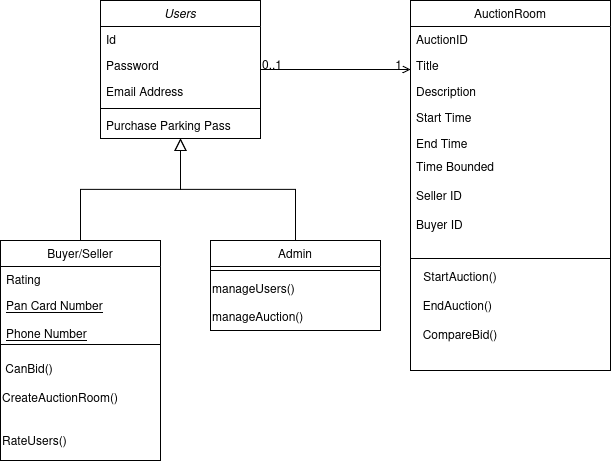

The diagram above was exported from draw.io. Its source (the exported page's mxGraphModel, read from the mxfile embedded in the PNG):
<mxGraphModel dx="1360" dy="795" grid="1" gridSize="10" guides="1" tooltips="1" connect="1" arrows="1" fold="1" page="1" pageScale="1" pageWidth="827" pageHeight="1169" math="0" shadow="0">
  <root>
    <mxCell id="WIyWlLk6GJQsqaUBKTNV-0" />
    <mxCell id="WIyWlLk6GJQsqaUBKTNV-1" parent="WIyWlLk6GJQsqaUBKTNV-0" />
    <mxCell id="zkfFHV4jXpPFQw0GAbJ--0" parent="WIyWlLk6GJQsqaUBKTNV-1" style="swimlane;fontStyle=2;align=center;verticalAlign=top;childLayout=stackLayout;horizontal=1;startSize=26;horizontalStack=0;resizeParent=1;resizeLast=0;collapsible=1;marginBottom=0;rounded=0;shadow=0;strokeWidth=1;" value="Users" vertex="1">
      <mxGeometry height="138" width="160" x="220" y="120" as="geometry">
        <mxRectangle height="26" width="160" x="230" y="140" as="alternateBounds" />
      </mxGeometry>
    </mxCell>
    <mxCell id="zkfFHV4jXpPFQw0GAbJ--1" parent="zkfFHV4jXpPFQw0GAbJ--0" style="text;align=left;verticalAlign=top;spacingLeft=4;spacingRight=4;overflow=hidden;rotatable=0;points=[[0,0.5],[1,0.5]];portConstraint=eastwest;" value="Id" vertex="1">
      <mxGeometry height="26" width="160" y="26" as="geometry" />
    </mxCell>
    <mxCell id="zkfFHV4jXpPFQw0GAbJ--2" parent="zkfFHV4jXpPFQw0GAbJ--0" style="text;align=left;verticalAlign=top;spacingLeft=4;spacingRight=4;overflow=hidden;rotatable=0;points=[[0,0.5],[1,0.5]];portConstraint=eastwest;rounded=0;shadow=0;html=0;" value="Password" vertex="1">
      <mxGeometry height="26" width="160" y="52" as="geometry" />
    </mxCell>
    <mxCell id="zkfFHV4jXpPFQw0GAbJ--3" parent="zkfFHV4jXpPFQw0GAbJ--0" style="text;align=left;verticalAlign=top;spacingLeft=4;spacingRight=4;overflow=hidden;rotatable=0;points=[[0,0.5],[1,0.5]];portConstraint=eastwest;rounded=0;shadow=0;html=0;" value="Email Address" vertex="1">
      <mxGeometry height="26" width="160" y="78" as="geometry" />
    </mxCell>
    <mxCell id="zkfFHV4jXpPFQw0GAbJ--4" parent="zkfFHV4jXpPFQw0GAbJ--0" style="line;html=1;strokeWidth=1;align=left;verticalAlign=middle;spacingTop=-1;spacingLeft=3;spacingRight=3;rotatable=0;labelPosition=right;points=[];portConstraint=eastwest;" value="" vertex="1">
      <mxGeometry height="8" width="160" y="104" as="geometry" />
    </mxCell>
    <mxCell id="zkfFHV4jXpPFQw0GAbJ--5" parent="zkfFHV4jXpPFQw0GAbJ--0" style="text;align=left;verticalAlign=top;spacingLeft=4;spacingRight=4;overflow=hidden;rotatable=0;points=[[0,0.5],[1,0.5]];portConstraint=eastwest;" value="Purchase Parking Pass" vertex="1">
      <mxGeometry height="26" width="160" y="112" as="geometry" />
    </mxCell>
    <mxCell id="zkfFHV4jXpPFQw0GAbJ--6" parent="WIyWlLk6GJQsqaUBKTNV-1" style="swimlane;fontStyle=0;align=center;verticalAlign=top;childLayout=stackLayout;horizontal=1;startSize=26;horizontalStack=0;resizeParent=1;resizeLast=0;collapsible=1;marginBottom=0;rounded=0;shadow=0;strokeWidth=1;" value="Buyer/Seller" vertex="1">
      <mxGeometry height="220" width="160" x="120" y="360" as="geometry">
        <mxRectangle height="26" width="160" x="130" y="380" as="alternateBounds" />
      </mxGeometry>
    </mxCell>
    <mxCell id="zkfFHV4jXpPFQw0GAbJ--8" parent="zkfFHV4jXpPFQw0GAbJ--6" style="text;align=left;verticalAlign=top;spacingLeft=4;spacingRight=4;overflow=hidden;rotatable=0;points=[[0,0.5],[1,0.5]];portConstraint=eastwest;rounded=0;shadow=0;html=0;" value="Rating" vertex="1">
      <mxGeometry height="26" width="160" y="26" as="geometry" />
    </mxCell>
    <mxCell id="zkfFHV4jXpPFQw0GAbJ--10" parent="zkfFHV4jXpPFQw0GAbJ--6" style="text;align=left;verticalAlign=top;spacingLeft=4;spacingRight=4;overflow=hidden;rotatable=0;points=[[0,0.5],[1,0.5]];portConstraint=eastwest;fontStyle=4" value="Pan Card Number&#10;&#10;Phone Number" vertex="1">
      <mxGeometry height="48" width="160" y="52" as="geometry" />
    </mxCell>
    <mxCell id="zkfFHV4jXpPFQw0GAbJ--9" parent="zkfFHV4jXpPFQw0GAbJ--6" style="line;html=1;strokeWidth=1;align=left;verticalAlign=middle;spacingTop=-1;spacingLeft=3;spacingRight=3;rotatable=0;labelPosition=right;points=[];portConstraint=eastwest;" value="" vertex="1">
      <mxGeometry height="8" width="160" y="100" as="geometry" />
    </mxCell>
    <mxCell id="tLphYUM37Fd2b3PxVmS3-4" parent="zkfFHV4jXpPFQw0GAbJ--6" style="text;html=1;whiteSpace=wrap;strokeColor=none;fillColor=none;align=left;verticalAlign=middle;rounded=0;" value="&lt;div&gt;&amp;nbsp;CanBid()&lt;/div&gt;&lt;div&gt;&lt;br&gt;&lt;/div&gt;&lt;div&gt;CreateAuctionRoom()&lt;/div&gt;&lt;div&gt;&lt;br&gt;&lt;/div&gt;&lt;div&gt;&lt;br&gt;&lt;/div&gt;RateUsers()" vertex="1">
      <mxGeometry height="112" width="160" y="108" as="geometry" />
    </mxCell>
    <mxCell id="zkfFHV4jXpPFQw0GAbJ--12" edge="1" parent="WIyWlLk6GJQsqaUBKTNV-1" source="zkfFHV4jXpPFQw0GAbJ--6" style="endArrow=block;endSize=10;endFill=0;shadow=0;strokeWidth=1;rounded=0;curved=0;edgeStyle=elbowEdgeStyle;elbow=vertical;" target="zkfFHV4jXpPFQw0GAbJ--0" value="">
      <mxGeometry relative="1" width="160" as="geometry">
        <mxPoint x="200" y="203" as="sourcePoint" />
        <mxPoint x="200" y="203" as="targetPoint" />
      </mxGeometry>
    </mxCell>
    <mxCell id="zkfFHV4jXpPFQw0GAbJ--13" parent="WIyWlLk6GJQsqaUBKTNV-1" style="swimlane;fontStyle=0;align=center;verticalAlign=top;childLayout=stackLayout;horizontal=1;startSize=26;horizontalStack=0;resizeParent=1;resizeLast=0;collapsible=1;marginBottom=0;rounded=0;shadow=0;strokeWidth=1;" value="Admin" vertex="1">
      <mxGeometry height="90" width="170" x="330" y="360" as="geometry">
        <mxRectangle height="26" width="170" x="340" y="380" as="alternateBounds" />
      </mxGeometry>
    </mxCell>
    <mxCell id="zkfFHV4jXpPFQw0GAbJ--15" parent="zkfFHV4jXpPFQw0GAbJ--13" style="line;html=1;strokeWidth=1;align=left;verticalAlign=middle;spacingTop=-1;spacingLeft=3;spacingRight=3;rotatable=0;labelPosition=right;points=[];portConstraint=eastwest;" value="" vertex="1">
      <mxGeometry height="8" width="170" y="26" as="geometry" />
    </mxCell>
    <mxCell id="tLphYUM37Fd2b3PxVmS3-1" parent="zkfFHV4jXpPFQw0GAbJ--13" style="text;html=1;whiteSpace=wrap;strokeColor=none;fillColor=none;align=left;verticalAlign=middle;rounded=0;" value="&lt;div align=&quot;left&quot;&gt;manageUsers()&lt;/div&gt;&lt;div align=&quot;left&quot;&gt;&lt;br&gt;&lt;/div&gt;&lt;div align=&quot;left&quot;&gt;manageAuction()&lt;/div&gt;" vertex="1">
      <mxGeometry height="56" width="170" y="34" as="geometry" />
    </mxCell>
    <mxCell id="zkfFHV4jXpPFQw0GAbJ--16" edge="1" parent="WIyWlLk6GJQsqaUBKTNV-1" source="zkfFHV4jXpPFQw0GAbJ--13" style="endArrow=block;endSize=10;endFill=0;shadow=0;strokeWidth=1;rounded=0;curved=0;edgeStyle=elbowEdgeStyle;elbow=vertical;" target="zkfFHV4jXpPFQw0GAbJ--0" value="">
      <mxGeometry relative="1" width="160" as="geometry">
        <mxPoint x="210" y="373" as="sourcePoint" />
        <mxPoint x="310" y="271" as="targetPoint" />
      </mxGeometry>
    </mxCell>
    <mxCell id="zkfFHV4jXpPFQw0GAbJ--17" parent="WIyWlLk6GJQsqaUBKTNV-1" style="swimlane;fontStyle=0;align=center;verticalAlign=top;childLayout=stackLayout;horizontal=1;startSize=26;horizontalStack=0;resizeParent=1;resizeLast=0;collapsible=1;marginBottom=0;rounded=0;shadow=0;strokeWidth=1;" value="AuctionRoom" vertex="1">
      <mxGeometry height="370" width="200" x="530" y="120" as="geometry">
        <mxRectangle height="26" width="160" x="550" y="140" as="alternateBounds" />
      </mxGeometry>
    </mxCell>
    <mxCell id="zkfFHV4jXpPFQw0GAbJ--18" parent="zkfFHV4jXpPFQw0GAbJ--17" style="text;align=left;verticalAlign=top;spacingLeft=4;spacingRight=4;overflow=hidden;rotatable=0;points=[[0,0.5],[1,0.5]];portConstraint=eastwest;" value="AuctionID" vertex="1">
      <mxGeometry height="26" width="200" y="26" as="geometry" />
    </mxCell>
    <mxCell id="zkfFHV4jXpPFQw0GAbJ--19" parent="zkfFHV4jXpPFQw0GAbJ--17" style="text;align=left;verticalAlign=top;spacingLeft=4;spacingRight=4;overflow=hidden;rotatable=0;points=[[0,0.5],[1,0.5]];portConstraint=eastwest;rounded=0;shadow=0;html=0;" value="Title" vertex="1">
      <mxGeometry height="26" width="200" y="52" as="geometry" />
    </mxCell>
    <mxCell id="zkfFHV4jXpPFQw0GAbJ--20" parent="zkfFHV4jXpPFQw0GAbJ--17" style="text;align=left;verticalAlign=top;spacingLeft=4;spacingRight=4;overflow=hidden;rotatable=0;points=[[0,0.5],[1,0.5]];portConstraint=eastwest;rounded=0;shadow=0;html=0;" value="Description" vertex="1">
      <mxGeometry height="26" width="200" y="78" as="geometry" />
    </mxCell>
    <mxCell id="zkfFHV4jXpPFQw0GAbJ--21" parent="zkfFHV4jXpPFQw0GAbJ--17" style="text;align=left;verticalAlign=top;spacingLeft=4;spacingRight=4;overflow=hidden;rotatable=0;points=[[0,0.5],[1,0.5]];portConstraint=eastwest;rounded=0;shadow=0;html=0;" value="Start Time" vertex="1">
      <mxGeometry height="26" width="200" y="104" as="geometry" />
    </mxCell>
    <mxCell id="zkfFHV4jXpPFQw0GAbJ--22" parent="zkfFHV4jXpPFQw0GAbJ--17" style="text;align=left;verticalAlign=top;spacingLeft=4;spacingRight=4;overflow=hidden;rotatable=0;points=[[0,0.5],[1,0.5]];portConstraint=eastwest;rounded=0;shadow=0;html=0;" value="End Time&#10;&#10;Is time Bounded&#10;&#10;SellerId&#10;" vertex="1">
      <mxGeometry height="26" width="200" y="130" as="geometry" />
    </mxCell>
    <mxCell id="zkfFHV4jXpPFQw0GAbJ--23" parent="zkfFHV4jXpPFQw0GAbJ--17" style="line;html=1;strokeWidth=1;align=left;verticalAlign=middle;spacingTop=-1;spacingLeft=3;spacingRight=3;rotatable=0;labelPosition=right;points=[];portConstraint=eastwest;" value="" vertex="1">
      <mxGeometry height="204" width="200" y="156" as="geometry" />
    </mxCell>
    <mxCell id="zkfFHV4jXpPFQw0GAbJ--26" edge="1" parent="WIyWlLk6GJQsqaUBKTNV-1" source="zkfFHV4jXpPFQw0GAbJ--0" style="endArrow=open;shadow=0;strokeWidth=1;rounded=0;curved=0;endFill=1;edgeStyle=elbowEdgeStyle;elbow=vertical;" target="zkfFHV4jXpPFQw0GAbJ--17" value="">
      <mxGeometry relative="1" x="0.5" y="41" as="geometry">
        <mxPoint x="-40" y="32" as="offset" />
        <mxPoint x="380" y="192" as="sourcePoint" />
        <mxPoint x="540" y="192" as="targetPoint" />
      </mxGeometry>
    </mxCell>
    <mxCell id="zkfFHV4jXpPFQw0GAbJ--27" connectable="0" parent="zkfFHV4jXpPFQw0GAbJ--26" style="resizable=0;align=left;verticalAlign=bottom;labelBackgroundColor=none;fontSize=12;" value="0..1" vertex="1">
      <mxGeometry relative="1" x="-1" as="geometry">
        <mxPoint y="4" as="offset" />
      </mxGeometry>
    </mxCell>
    <mxCell id="zkfFHV4jXpPFQw0GAbJ--28" connectable="0" parent="zkfFHV4jXpPFQw0GAbJ--26" style="resizable=0;align=right;verticalAlign=bottom;labelBackgroundColor=none;fontSize=12;" value="1" vertex="1">
      <mxGeometry relative="1" x="1" as="geometry">
        <mxPoint x="-7" y="4" as="offset" />
      </mxGeometry>
    </mxCell>
    <mxCell id="tLphYUM37Fd2b3PxVmS3-5" parent="WIyWlLk6GJQsqaUBKTNV-1" style="text;html=1;whiteSpace=wrap;strokeColor=none;fillColor=none;align=center;verticalAlign=middle;rounded=0;" value="&lt;div&gt;Time Bounded&lt;/div&gt;&lt;div&gt;&lt;br&gt;&lt;/div&gt;&lt;div align=&quot;left&quot;&gt;Seller ID&lt;/div&gt;&lt;div align=&quot;left&quot;&gt;&lt;br&gt;&lt;/div&gt;&lt;div align=&quot;left&quot;&gt;Buyer ID&lt;/div&gt;" vertex="1">
      <mxGeometry height="90" width="90" x="530" y="270" as="geometry" />
    </mxCell>
    <mxCell id="tLphYUM37Fd2b3PxVmS3-9" parent="WIyWlLk6GJQsqaUBKTNV-1" style="text;html=1;whiteSpace=wrap;strokeColor=none;fillColor=none;align=center;verticalAlign=middle;rounded=0;" value="&lt;div&gt;StartAuction()&lt;/div&gt;&lt;div align=&quot;left&quot;&gt;&lt;br&gt;EndAuction()&lt;/div&gt;&lt;div align=&quot;left&quot;&gt;&lt;br&gt;&lt;/div&gt;&lt;div align=&quot;left&quot;&gt;CompareBid()&lt;/div&gt;" vertex="1">
      <mxGeometry height="70" width="100" x="530" y="390" as="geometry" />
    </mxCell>
  </root>
</mxGraphModel>